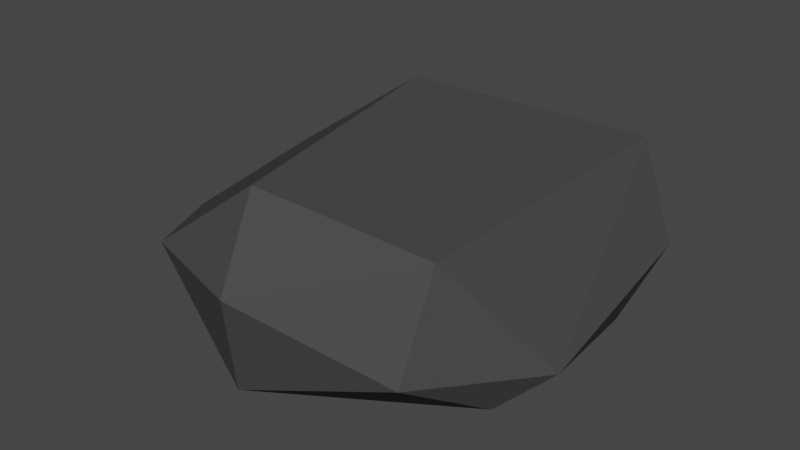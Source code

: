 # Source: stone_v1.blend  (saved by Blender 3.1.7; exported with 4.5.12 LTS)
import bpy
from mathutils import Matrix  # noqa: F401  (used for matrix-valued properties, if any)

bpy.ops.wm.read_factory_settings(use_empty=True)
scene = bpy.context.scene
scene.name = 'Scene'

# ---- materials (node trees are filled in below, after node groups)
mat_stone = bpy.data.materials.new('stone')
mat_stone.use_transparent_shadow = False

# ---- node groups
ng_auto_smooth = bpy.data.node_groups.new('Auto Smooth', 'GeometryNodeTree')
_s = ng_auto_smooth.interface.new_socket(name='Geometry', in_out='OUTPUT', socket_type='NodeSocketGeometry')
_s = ng_auto_smooth.interface.new_socket(name='Geometry', in_out='INPUT', socket_type='NodeSocketGeometry')
_s = ng_auto_smooth.interface.new_socket(name='Angle', in_out='INPUT', socket_type='NodeSocketFloat')
_s.subtype = 'ANGLE'
_s.min_value = 0.0
_s.max_value = 3.142
ng_auto_smooth.is_modifier = True
_N = ng_auto_smooth.nodes; _L = ng_auto_smooth.links
n0 = _N.new('NodeGroupOutput'); n0.name = 'Group Output'; n0.location = (480, -100)
n1 = _N.new('NodeGroupInput'); n1.name = 'Group Input'; n1.location = (-420, -300)
n2 = _N.new('NodeGroupInput'); n2.name = 'Group Input.001'; n2.location = (-60, -100)
n3 = _N.new('GeometryNodeSetShadeSmooth'); n3.name = 'Set Shade Smooth'; n3.location = (120, -100)
n3.domain = 'EDGE'
n4 = _N.new('GeometryNodeSetShadeSmooth'); n4.name = 'Set Shade Smooth.001'; n4.location = (300, -100)
n5 = _N.new('GeometryNodeInputMeshEdgeAngle'); n5.name = 'Edge Angle'; n5.location = (-420, -220)
n6 = _N.new('GeometryNodeInputEdgeSmooth'); n6.name = 'Is Edge Smooth'; n6.location = (-60, -160)
n7 = _N.new('GeometryNodeInputShadeSmooth'); n7.name = 'Is Face Smooth'; n7.location = (-240, -340)
n8 = _N.new('FunctionNodeBooleanMath'); n8.name = 'Boolean Math'; n8.location = (-60, -220)
n9 = _N.new('FunctionNodeCompare'); n9.name = 'Compare'; n9.location = (-240, -180)
n9.operation = 'LESS_EQUAL'
_L.new(n5.outputs[0], n9.inputs[0])
_L.new(n4.outputs[0], n0.inputs[0])
_L.new(n1.outputs[1], n9.inputs[1])
_L.new(n9.outputs[0], n8.inputs[0])
_L.new(n7.outputs[0], n8.inputs[1])
_L.new(n2.outputs[0], n3.inputs[0])
_L.new(n6.outputs[0], n3.inputs[1])
_L.new(n3.outputs[0], n4.inputs[0])
_L.new(n8.outputs[0], n3.inputs[2])
n0.is_active_output = True

# ---- material node trees
mat_stone.use_nodes = True; mat_stone.node_tree.nodes.clear()
_N = mat_stone.node_tree.nodes; _L = mat_stone.node_tree.links
n0 = _N.new('ShaderNodeBsdfPrincipled'); n0.name = 'Principled BSDF'; n0.location = (10, 300)
n0.distribution = 'GGX'
n0.subsurface_method = 'BURLEY'
n0.inputs[0].default_value = (0.06372, 0.06372, 0.06372, 1.0)
n0.inputs[2].default_value = 1.0
n0.inputs[3].default_value = 1.45
n0.inputs[13].default_value = 0.08156
n0.inputs[27].default_value = (0.0, 0.0, 0.0, 1.0)
n0.inputs[28].default_value = 1.0
n1 = _N.new('ShaderNodeOutputMaterial'); n1.name = 'Material Output'; n1.location = (300, 300)
_L.new(n0.outputs[0], n1.inputs[0])
n1.is_active_output = True

# ---- world
world_world = bpy.data.worlds.new('World'); scene.world = world_world
world_world.use_nodes = True; world_world.node_tree.nodes.clear()
_N = world_world.node_tree.nodes; _L = world_world.node_tree.links
n0 = _N.new('ShaderNodeOutputWorld'); n0.name = 'World Output'; n0.location = (300, 300)
n1 = _N.new('ShaderNodeBackground'); n1.name = 'Background'; n1.location = (10, 300)
n1.inputs[0].default_value = (0.05088, 0.05088, 0.05088, 1.0)
_L.new(n1.outputs[0], n0.inputs[0])
n0.is_active_output = True
world_world.color = (0.05088, 0.05088, 0.05088)
world_world.use_sun_shadow = False
world_world.sun_shadow_jitter_overblur = 0.0

# ---- meshes
me_x = bpy.data.meshes.new('Сфера')
me_x.from_pydata([(0.7274, 0.6117, 0.2618), (-0.5509, 0.7733, 0.3173), (-0.4204, 0.5027, 0.6981), (-0.8924, -0.2861, 0.2607), (-0.5775, -0.7445, 0.381), (-0.04066, -0.9432, 0.4335), (0.5307, -0.7545, 0.2401), (0.4253, 0.8175, 0.4936), (0.6283, -0.3892, 0.01446), (0.6595, 0.3679, 0.01474), (-0.1101, 0.8405, 0.01168), (-0.8573, 0.2844, 0.02016), (-0.8093, -0.2768, -0.001703), (-0.1035, -0.8451, 0.01007), (0.7977, -0.2585, 0.1612), (0.5491, -0.6027, 0.6324), (-0.8584, 0.2746, 0.3682), (0.5555, 0.6657, 0.638), (-0.1709, -0.6642, 0.6962)], [], [(17, 0, 7), (14, 9, 0), (11, 12, 3), (12, 4, 3), (5, 6, 15), (13, 6, 5), (0, 10, 7), (17, 15, 14), (2, 16, 3), (17, 2, 15), (14, 8, 9), (1, 10, 11), (1, 11, 16), (1, 16, 2), (12, 13, 4), (5, 4, 13), (13, 8, 6), (14, 6, 8), (6, 14, 15), (0, 9, 10), (8, 13, 10), (12, 11, 10), (12, 10, 13), (10, 9, 8), (0, 17, 14), (3, 16, 11), (3, 4, 18), (18, 2, 3), (18, 4, 5), (1, 2, 17), (17, 7, 1), (1, 7, 10), (15, 18, 5), (2, 18, 15)])
_uv = me_x.uv_layers.new(name='UVКарта')
_uv.uv.foreach_set('vector', [0.9047, 0.601, 0.7438, 0.537, 0.8448, 0.6422, 0.7642, 0.354, 0.6919, 0.4827, 0.7438, 0.537, 0.6394, 0.475, 0.6572, 0.3735, 0.5572, 0.354, 0.6686, 0.7313, 0.8086, 0.7944, 0.7624, 0.694, 0.166, 0.4003, 0.08871, 0.5242, 0.2308, 0.549, 0.01462, 0.4432, 0.08871, 0.5242, 0.166, 0.4003, 0.7438, 0.537, 0.6801, 0.6611, 0.8448, 0.6422, 0.239, 0.7601, 0.2308, 0.549, 0.05976, 0.6581, 0.4332, 0.264, 0.4814, 0.3423, 0.6144, 0.3426, 0.4165, 0.03576, 0.4332, 0.264, 0.6823, 0.03825, 0.7642, 0.354, 0.71, 0.3637, 0.6919, 0.4827, 0.532, 0.5969, 0.6456, 0.6897, 0.6394, 0.475, 0.532, 0.5969, 0.6394, 0.475, 0.5118, 0.457, 0.532, 0.5969, 0.5118, 0.457, 0.3977, 0.5544, 0.6686, 0.7313, 0.6889, 0.9383, 0.8086, 0.7944, 0.8376, 0.9269, 0.8086, 0.7944, 0.6889, 0.9383, 0.01462, 0.4432, 0.006322, 0.6115, 0.08871, 0.5242, 0.05976, 0.6581, 0.08871, 0.5242, 0.006322, 0.6115, 0.08871, 0.5242, 0.05976, 0.6581, 0.2308, 0.549, 0.7438, 0.537, 0.6919, 0.4827, 0.6801, 0.6611, 0.3542, 0.1066, 0.1837, 0.01117, 0.1914, 0.3843, 0.005721, 0.1305, 0.005721, 0.2638, 0.1914, 0.3843, 0.005721, 0.1305, 0.1914, 0.3843, 0.1837, 0.01117, 0.1914, 0.3843, 0.3587, 0.2805, 0.3542, 0.1066, 0.07016, 0.7609, 0.239, 0.7601, 0.05976, 0.6581, 0.5572, 0.354, 0.5118, 0.457, 0.6394, 0.475, 0.6144, 0.3426, 0.7163, 0.2847, 0.7101, 0.2158, 0.7101, 0.2158, 0.4332, 0.264, 0.6144, 0.3426, 0.9318, 0.8494, 0.8086, 0.7944, 0.8376, 0.9269, 0.532, 0.5969, 0.3977, 0.5544, 0.4149, 0.6899, 0.4149, 0.6899, 0.4885, 0.7388, 0.532, 0.5969, 0.532, 0.5969, 0.4885, 0.7388, 0.6456, 0.6897, 0.9286, 0.983, 0.9318, 0.8494, 0.8376, 0.9269, 0.4332, 0.264, 0.7101, 0.2158, 0.6823, 0.03825])
me_x.materials.append(mat_stone)
me_x.use_remesh_fix_poles = True
me_x.use_remesh_preserve_attributes = False
me_x.use_mirror_vertex_groups = False
me_x.update()

# ---- objects
ob_stone = bpy.data.objects.new('stone', me_x)

# ---- transforms, parenting, visibility, modifiers, constraints
ob_stone.location = (0.0, 0.0, 0.0)
ob_stone.lineart.crease_threshold = 0.0
_m = ob_stone.modifiers.new('Auto Smooth', 'NODES')
_m.node_group = ng_auto_smooth
_gi = [s.identifier for s in ng_auto_smooth.interface.items_tree if s.item_type == 'SOCKET' and s.in_out == 'INPUT']
_m[_gi[1]] = 0.5236  # Angle

# ---- collection membership
scene.collection.objects.link(ob_stone)

# ---- scene / render settings (as saved in the file)
scene.frame_start = 1; scene.frame_end = 250; scene.frame_set(1)
scene.render.engine = 'BLENDER_EEVEE_NEXT'
scene.cycles.use_denoising = False
scene.cycles.samples = 128
scene.cycles.sampling_pattern = 'TABULATED_SOBOL'
scene.cycles.use_adaptive_sampling = False
scene.cycles.use_light_tree = False
scene.view_settings.view_transform = 'Filmic'
bpy.context.view_layer.update()

# ---- added for rendering (the .blend has no active camera and no usable light): camera, sun
cam_auto = bpy.data.cameras.new('AutoCamera')
cam_auto.lens = 50.0
cam_auto.sensor_width = 36.0
cam_auto.clip_end = 1000.0
ob_auto_camera = bpy.data.objects.new('AutoCamera', cam_auto)
scene.collection.objects.link(ob_auto_camera)
ob_auto_camera.location = (2.31654, -2.88804, 2.23929)
ob_auto_camera.rotation_euler = (1.09748, -7.21219e-08, 0.694738)
scene.camera = ob_auto_camera
light_auto_sun = bpy.data.lights.new('AutoSun', 'SUN')
light_auto_sun.energy = 3.0
light_auto_sun.angle = 0.0523599
ob_auto_sun = bpy.data.objects.new('AutoSun', light_auto_sun)
scene.collection.objects.link(ob_auto_sun)
ob_auto_sun.rotation_euler = (0.872665, 0.174533, 0.523599)
bpy.context.view_layer.update()

